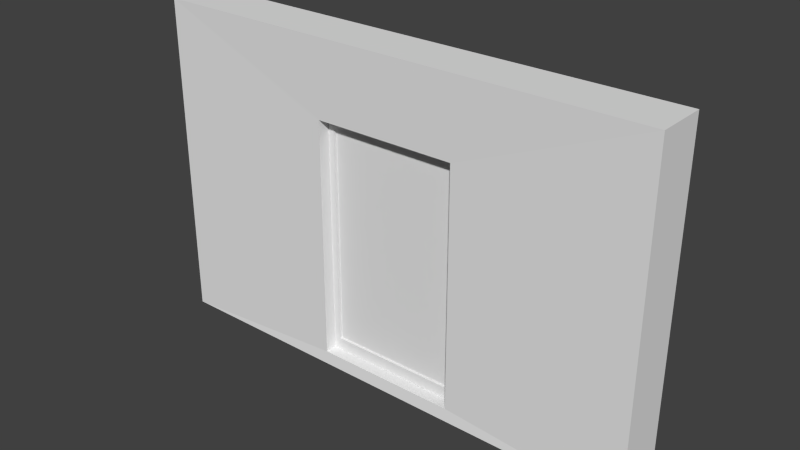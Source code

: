 # Source: Door.blend  (saved by Blender 2.72.0; exported with 4.5.12 LTS)
import bpy
from mathutils import Matrix  # noqa: F401  (used for matrix-valued properties, if any)

bpy.ops.wm.read_factory_settings(use_empty=True)
scene = bpy.context.scene
scene.name = 'Scene'

# ---- collections
col_collection_1 = bpy.data.collections.new('Collection 1'); scene.collection.children.link(col_collection_1)

# ---- world
world_world = bpy.data.worlds.new('World'); scene.world = world_world
world_world.color = (0.05088, 0.05088, 0.05088)
world_world.use_sun_shadow = False
world_world.sun_shadow_jitter_overblur = 0.0
world_world.cycles.sampling_method = 'MANUAL'
world_world.cycles.sample_map_resolution = 256

# ---- meshes
me_cube_002 = bpy.data.meshes.new('Cube.002')
me_cube_002.from_pydata([(-2.105, -0.2105, -0.1053), (-2.105, 0.2105, -0.1053), (2.105, 0.2105, -0.1053), (2.105, -0.2105, -0.1053), (-2.105, -0.2105, 2.632), (-2.105, 0.2105, 2.632), (2.105, 0.2105, 2.632), (2.105, -0.2105, 2.632), (-0.6, -0.2, 0.0), (0.6, -0.2, 0.0), (-0.6, -0.2, 2.0), (0.6, -0.2, 2.0), (-0.6, 0.2, 0.0), (-0.6, 0.2, 2.0), (0.6, 0.2, 0.0), (0.6, 0.2, 2.0)], [], [(4, 5, 1, 0), (6, 7, 3, 2), (0, 3, 9, 8), (0, 1, 2, 3), (7, 6, 5, 4), (7, 4, 10, 11), (3, 7, 11, 9), (4, 0, 8, 10), (10, 8, 12, 13), (6, 2, 14, 15), (2, 1, 12, 14), (8, 9, 14, 12), (11, 10, 13, 15), (9, 11, 15, 14), (5, 6, 15, 13), (1, 5, 13, 12)])
_uv = me_cube_002.uv_layers.new(name='UVMap')
_uv.uv.foreach_set('vector', [0.9375, 0.0, 1.0, 0.0, 1.0, 0.4407, 0.9375, 0.4407, 1.0, 0.8814, 0.9375, 0.8814, 0.9375, 0.4407, 1.0, 0.4407, 1.018e-07, 0.678, 0.0, 7.678e-08, 0.01566, 0.2424, 0.01566, 0.4356, 0.875, 0.678, 0.8125, 0.678, 0.8125, 0.0, 0.875, 0.0, 0.875, 0.0, 0.9375, 0.0, 0.9375, 0.678, 0.875, 0.678, 0.4062, 0.0, 0.4062, 0.678, 0.3125, 0.4356, 0.3125, 0.2424, 0.0, 7.678e-08, 0.4062, 0.0, 0.3125, 0.2424, 0.01566, 0.2424, 0.4062, 0.678, 1.018e-07, 0.678, 0.01566, 0.4356, 0.3125, 0.4356, 0.05939, 1.0, 0.05939, 0.678, 0.1188, 0.678, 0.1188, 1.0, 0.4062, 1.152e-07, 0.8125, 0.0, 0.7968, 0.2424, 0.4999, 0.2424, 0.8125, 0.0, 0.8125, 0.678, 0.7968, 0.4356, 0.7968, 0.2424, 0.1188, 0.8712, 0.1188, 0.678, 0.1782, 0.678, 0.1782, 0.8712, 0.2375, 0.678, 0.2375, 0.8712, 0.1782, 0.8712, 0.1782, 0.678, 4.867e-08, 1.0, 0.0, 0.678, 0.05939, 0.678, 0.05939, 1.0, 0.4062, 0.678, 0.4062, 1.152e-07, 0.4999, 0.2424, 0.4999, 0.4356, 0.8125, 0.678, 0.4062, 0.678, 0.4999, 0.4356, 0.7968, 0.4356])
me_cube_002.use_remesh_preserve_volume = False
me_cube_002.use_remesh_preserve_attributes = False
me_cube_002.use_mirror_vertex_groups = False
me_cube_002.update()
me_cube_001 = bpy.data.meshes.new('Cube.001')
me_cube_001.from_pydata([(-1.2, -0.1, 0.0), (-1.2, 0.1, 0.0), (0.0, 0.1, 0.0), (0.0, -0.1, 0.0), (-1.2, -0.1, 2.0), (-1.2, 0.1, 2.0), (0.0, 0.1, 2.0), (0.0, -0.1, 2.0), (-1.14, -0.1, 0.1), (-0.06, -0.1, 0.1), (-1.14, -0.1, 1.9), (-0.06, -0.1, 1.9), (-1.14, -0.1, 0.1), (-0.06, -0.1, 0.1), (-1.14, -0.1, 1.9), (-0.06, -0.1, 1.9), (-1.14, -0.08, 0.1), (-0.06, -0.08, 0.1), (-1.14, -0.08, 1.9), (-0.06, -0.08, 1.9)], [], [(4, 5, 1, 0), (5, 6, 2, 1), (6, 7, 3, 2), (0, 3, 9, 8), (0, 1, 2, 3), (7, 6, 5, 4), (8, 9, 13, 12), (7, 4, 10, 11), (3, 7, 11, 9), (4, 0, 8, 10), (12, 13, 17, 16), (11, 10, 14, 15), (9, 11, 15, 13), (10, 8, 12, 14), (19, 18, 16, 17), (15, 14, 18, 19), (13, 15, 19, 17), (14, 12, 16, 18)])
_uv = me_cube_001.uv_layers.new(name='UVMap')
_uv.uv.foreach_set('vector', [0.6522, 0.4737, 0.7065, 0.4737, 0.7065, 1.0, 0.6522, 1.0, 0.0, 0.0, 0.3261, 0.0, 0.3261, 0.5263, 9.718e-08, 0.5263, 0.9457, 0.0, 1.0, 0.0, 1.0, 0.5263, 0.9457, 0.5263, 0.6522, 0.5263, 0.3261, 0.5263, 0.3424, 0.5, 0.6359, 0.5, 0.8152, 0.7895, 0.7609, 0.7895, 0.7609, 0.4737, 0.8152, 0.4737, 0.7065, 0.4737, 0.7609, 0.4737, 0.7609, 0.7895, 0.7065, 0.7895, 0.0, 0.0, 0.0, 0.0, 0.0, 0.0, 0.0, 0.0, 0.3261, 0.0, 0.6522, 0.0, 0.6359, 0.02632, 0.3424, 0.02632, 0.3261, 0.5263, 0.3261, 0.0, 0.3424, 0.02632, 0.3424, 0.5, 0.6522, 0.0, 0.6522, 0.5263, 0.6359, 0.5, 0.6359, 0.02632, 5.062e-08, 0.8105, 0.0, 0.5263, 0.005435, 0.5263, 0.005435, 0.8105, 0.0, 0.0, 0.0, 0.0, 0.0, 0.0, 0.0, 0.0, 0.0, 0.0, 0.0, 0.0, 0.0, 0.0, 0.0, 0.0, 0.0, 0.0, 0.0, 0.0, 0.0, 0.0, 0.0, 0.0, 0.6522, 3.137e-08, 0.9457, 0.0, 0.9457, 0.4737, 0.6522, 0.4737, 0.8315, 0.4737, 0.8315, 0.7579, 0.8261, 0.7579, 0.8261, 0.4737, 0.8152, 0.9474, 0.8152, 0.4737, 0.8207, 0.4737, 0.8207, 0.9474, 0.8207, 0.9474, 0.8207, 0.4737, 0.8261, 0.4737, 0.8261, 0.9474])
me_cube_001.use_remesh_preserve_volume = False
me_cube_001.use_remesh_preserve_attributes = False
me_cube_001.use_mirror_vertex_groups = False
me_cube_001.update()

# ---- objects
ob_frame = bpy.data.objects.new('Frame', me_cube_002)
ob_door = bpy.data.objects.new('Door', me_cube_001)

# ---- transforms, parenting, visibility, modifiers, constraints
ob_frame.location = (0.0, 0.0, 0.0)
ob_frame.scale = (1.9, 1.9, 1.9)
ob_frame.lineart.crease_threshold = 0.0
ob_door.location = (1.14, 0.0, 0.0)
ob_door.scale = (1.9, 1.9, 1.9)
ob_door.lineart.crease_threshold = 0.0

# ---- collection membership
col_collection_1.objects.link(ob_frame)
col_collection_1.objects.link(ob_door)

# ---- scene / render settings (as saved in the file)
scene.frame_start = 1; scene.frame_end = 250; scene.frame_set(1)
scene.render.engine = 'BLENDER_EEVEE_NEXT'
scene.render.resolution_percentage = 50
scene.render.dither_intensity = 0.0
scene.cycles.use_denoising = False
scene.cycles.samples = 10
scene.cycles.sampling_pattern = 'TABULATED_SOBOL'
scene.cycles.light_sampling_threshold = 0.0
scene.cycles.use_adaptive_sampling = False
scene.cycles.use_light_tree = False
scene.cycles.blur_glossy = 0.0
scene.cycles.pixel_filter_type = 'GAUSSIAN'
scene.cycles.sample_clamp_indirect = 0.0
scene.view_settings.view_transform = 'Standard'
bpy.context.view_layer.update()

# ---- added for rendering (the .blend has no active camera and no usable light): camera, sun
cam_auto = bpy.data.cameras.new('AutoCamera')
cam_auto.lens = 50.0
cam_auto.sensor_width = 36.0
cam_auto.clip_end = 1000.0
ob_auto_camera = bpy.data.objects.new('AutoCamera', cam_auto)
scene.collection.objects.link(ob_auto_camera)
ob_auto_camera.location = (8.859, -10.6308, 9.4872)
ob_auto_camera.rotation_euler = (1.09748, -7.21219e-08, 0.694738)
scene.camera = ob_auto_camera
light_auto_sun = bpy.data.lights.new('AutoSun', 'SUN')
light_auto_sun.energy = 3.0
light_auto_sun.angle = 0.0523599
ob_auto_sun = bpy.data.objects.new('AutoSun', light_auto_sun)
scene.collection.objects.link(ob_auto_sun)
ob_auto_sun.rotation_euler = (0.872665, 0.174533, 0.523599)
bpy.context.view_layer.update()
